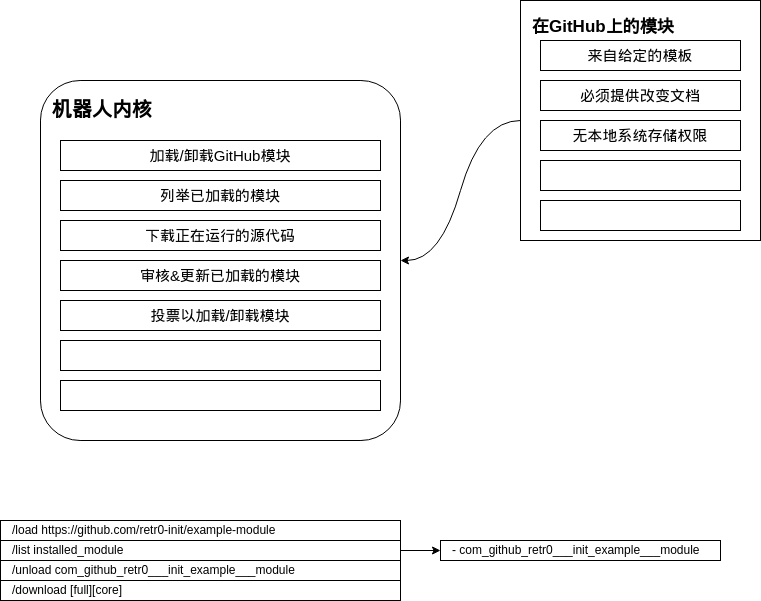

The diagram above was exported from draw.io. Its source (the exported page's mxGraphModel, read from the mxfile embedded in the PNG):
<mxGraphModel dx="1114" dy="879" grid="1" gridSize="10" guides="1" tooltips="1" connect="1" arrows="1" fold="1" page="1" pageScale="1" pageWidth="850" pageHeight="1100" math="0" shadow="0">
  <root>
    <mxCell id="0" />
    <mxCell id="1" parent="0" />
    <mxCell id="K100ILrr0IqUAewiloMb-1" value="&lt;div style=&quot;font-size: 20px;&quot;&gt;机器人内核&lt;/div&gt;" style="rounded=1;whiteSpace=wrap;html=1;align=left;verticalAlign=top;spacingLeft=10;spacingTop=10;fontSize=20;fontStyle=1;arcSize=11;" parent="1" vertex="1">
      <mxGeometry x="80" y="120" width="360" height="360" as="geometry" />
    </mxCell>
    <mxCell id="K100ILrr0IqUAewiloMb-2" value="在GitHub上的模块" style="whiteSpace=wrap;html=1;aspect=fixed;align=left;verticalAlign=top;spacingLeft=10;spacingTop=10;fontSize=17;fontStyle=1" parent="1" vertex="1">
      <mxGeometry x="560" y="40" width="240" height="240" as="geometry" />
    </mxCell>
    <mxCell id="K100ILrr0IqUAewiloMb-3" value="加载/卸载GitHub模块" style="rounded=0;whiteSpace=wrap;html=1;fontSize=15;" parent="1" vertex="1">
      <mxGeometry x="100" y="180" width="320" height="30" as="geometry" />
    </mxCell>
    <mxCell id="K100ILrr0IqUAewiloMb-4" value="列举已加载的模块" style="rounded=0;whiteSpace=wrap;html=1;fontSize=15;" parent="1" vertex="1">
      <mxGeometry x="100" y="220" width="320" height="30" as="geometry" />
    </mxCell>
    <mxCell id="K100ILrr0IqUAewiloMb-5" value="审核&amp;amp;更新已加载的模块" style="rounded=0;whiteSpace=wrap;html=1;fontSize=15;" parent="1" vertex="1">
      <mxGeometry x="100" y="300" width="320" height="30" as="geometry" />
    </mxCell>
    <mxCell id="K100ILrr0IqUAewiloMb-6" value="下载正在运行的源代码" style="rounded=0;whiteSpace=wrap;html=1;fontSize=15;" parent="1" vertex="1">
      <mxGeometry x="100" y="260" width="320" height="30" as="geometry" />
    </mxCell>
    <mxCell id="K100ILrr0IqUAewiloMb-7" value="投票以加载/卸载模块" style="rounded=0;whiteSpace=wrap;html=1;fontSize=15;" parent="1" vertex="1">
      <mxGeometry x="100" y="340" width="320" height="30" as="geometry" />
    </mxCell>
    <mxCell id="K100ILrr0IqUAewiloMb-8" value="" style="rounded=0;whiteSpace=wrap;html=1;fontSize=15;" parent="1" vertex="1">
      <mxGeometry x="100" y="420" width="320" height="30" as="geometry" />
    </mxCell>
    <mxCell id="K100ILrr0IqUAewiloMb-9" value="" style="rounded=0;whiteSpace=wrap;html=1;fontSize=15;" parent="1" vertex="1">
      <mxGeometry x="100" y="380" width="320" height="30" as="geometry" />
    </mxCell>
    <mxCell id="K100ILrr0IqUAewiloMb-10" value="来自给定的模板" style="rounded=0;whiteSpace=wrap;html=1;fontSize=15;" parent="1" vertex="1">
      <mxGeometry x="580" y="80" width="200" height="30" as="geometry" />
    </mxCell>
    <mxCell id="K100ILrr0IqUAewiloMb-11" value="必须提供改变文档" style="rounded=0;whiteSpace=wrap;html=1;fontSize=15;" parent="1" vertex="1">
      <mxGeometry x="580" y="120" width="200" height="30" as="geometry" />
    </mxCell>
    <mxCell id="K100ILrr0IqUAewiloMb-12" value="" style="rounded=0;whiteSpace=wrap;html=1;fontSize=15;" parent="1" vertex="1">
      <mxGeometry x="580" y="200" width="200" height="30" as="geometry" />
    </mxCell>
    <mxCell id="K100ILrr0IqUAewiloMb-13" value="无本地系统存储权限" style="rounded=0;whiteSpace=wrap;html=1;fontSize=15;" parent="1" vertex="1">
      <mxGeometry x="580" y="160" width="200" height="30" as="geometry" />
    </mxCell>
    <mxCell id="K100ILrr0IqUAewiloMb-14" value="" style="rounded=0;whiteSpace=wrap;html=1;fontSize=15;" parent="1" vertex="1">
      <mxGeometry x="580" y="240" width="200" height="30" as="geometry" />
    </mxCell>
    <mxCell id="K100ILrr0IqUAewiloMb-15" value="/load https://github.com/retr0-init/example-module" style="rounded=0;whiteSpace=wrap;html=1;align=left;spacingLeft=10;" parent="1" vertex="1">
      <mxGeometry x="40" y="560" width="400" height="20" as="geometry" />
    </mxCell>
    <mxCell id="K100ILrr0IqUAewiloMb-19" value="" style="edgeStyle=orthogonalEdgeStyle;rounded=0;orthogonalLoop=1;jettySize=auto;html=1;" parent="1" source="K100ILrr0IqUAewiloMb-16" target="K100ILrr0IqUAewiloMb-17" edge="1">
      <mxGeometry relative="1" as="geometry" />
    </mxCell>
    <mxCell id="K100ILrr0IqUAewiloMb-16" value="/list installed_module" style="rounded=0;whiteSpace=wrap;html=1;align=left;spacingLeft=10;" parent="1" vertex="1">
      <mxGeometry x="40" y="580" width="400" height="20" as="geometry" />
    </mxCell>
    <mxCell id="K100ILrr0IqUAewiloMb-17" value="- com_github_retr0___init_example___module" style="rounded=0;whiteSpace=wrap;html=1;align=left;spacingLeft=10;" parent="1" vertex="1">
      <mxGeometry x="480" y="580" width="280" height="20" as="geometry" />
    </mxCell>
    <mxCell id="K100ILrr0IqUAewiloMb-18" value="/unload com_github_retr0___init_example___module" style="rounded=0;whiteSpace=wrap;html=1;align=left;spacingLeft=10;" parent="1" vertex="1">
      <mxGeometry x="40" y="600" width="400" height="20" as="geometry" />
    </mxCell>
    <mxCell id="K100ILrr0IqUAewiloMb-20" value="/download [full][core]" style="rounded=0;whiteSpace=wrap;html=1;align=left;spacingLeft=10;" parent="1" vertex="1">
      <mxGeometry x="40" y="620" width="400" height="20" as="geometry" />
    </mxCell>
    <mxCell id="TuBQrjZSOpLfp8WCdEAR-1" value="" style="curved=1;endArrow=classic;html=1;rounded=0;entryX=1;entryY=0.5;entryDx=0;entryDy=0;exitX=0;exitY=0.5;exitDx=0;exitDy=0;" edge="1" parent="1" source="K100ILrr0IqUAewiloMb-2" target="K100ILrr0IqUAewiloMb-1">
      <mxGeometry width="50" height="50" relative="1" as="geometry">
        <mxPoint x="580" y="300" as="sourcePoint" />
        <mxPoint x="520" y="190" as="targetPoint" />
        <Array as="points">
          <mxPoint x="520" y="160" />
          <mxPoint x="480" y="300" />
        </Array>
      </mxGeometry>
    </mxCell>
  </root>
</mxGraphModel>